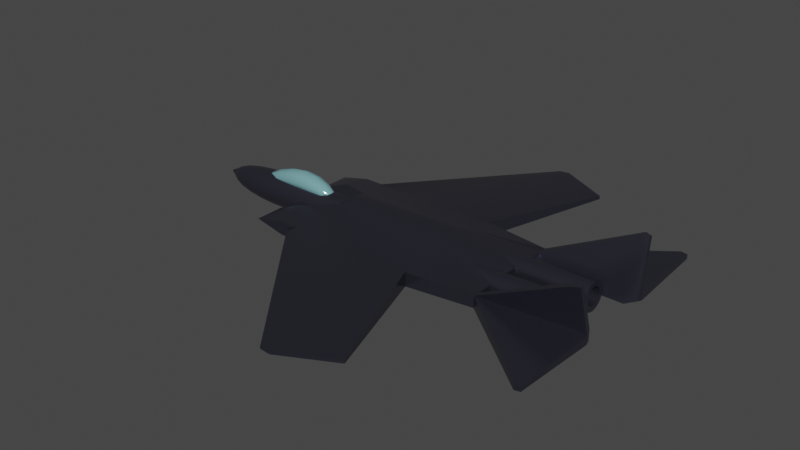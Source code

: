 # Source: jet.blend  (saved by Blender 3.6.13; exported with 4.5.12 LTS)
import bpy
from mathutils import Matrix  # noqa: F401  (used for matrix-valued properties, if any)

bpy.ops.wm.read_factory_settings(use_empty=True)
scene = bpy.context.scene
scene.name = 'Scene'

# ---- collections
col_collection = bpy.data.collections.new('Collection'); scene.collection.children.link(col_collection)

# ---- materials (node trees are filled in below, after node groups)
mat_cockpit = bpy.data.materials.new('cockpit')
mat_cockpit.alpha_threshold = 0.0
mat_cockpit.use_transparent_shadow = False
mat_cockpit.roughness = 0.5
mat_cockpit.line_color = (0.0, 0.0, 0.0, 1.0)
mat_body = bpy.data.materials.new('body')
mat_body.use_transparent_shadow = False

# ---- node groups
ng_auto_smooth = bpy.data.node_groups.new('Auto Smooth', 'GeometryNodeTree')
_s = ng_auto_smooth.interface.new_socket(name='Geometry', in_out='OUTPUT', socket_type='NodeSocketGeometry')
_s = ng_auto_smooth.interface.new_socket(name='Geometry', in_out='INPUT', socket_type='NodeSocketGeometry')
_s = ng_auto_smooth.interface.new_socket(name='Angle', in_out='INPUT', socket_type='NodeSocketFloat')
_s.subtype = 'ANGLE'
_s.min_value = 0.0
_s.max_value = 3.142
ng_auto_smooth.is_modifier = True
_N = ng_auto_smooth.nodes; _L = ng_auto_smooth.links
n0 = _N.new('NodeGroupOutput'); n0.name = 'Group Output'; n0.location = (480, -100)
n1 = _N.new('NodeGroupInput'); n1.name = 'Group Input'; n1.location = (-420, -300)
n2 = _N.new('NodeGroupInput'); n2.name = 'Group Input.001'; n2.location = (-60, -100)
n3 = _N.new('GeometryNodeSetShadeSmooth'); n3.name = 'Set Shade Smooth'; n3.location = (120, -100)
n3.domain = 'EDGE'
n4 = _N.new('GeometryNodeSetShadeSmooth'); n4.name = 'Set Shade Smooth.001'; n4.location = (300, -100)
n5 = _N.new('GeometryNodeInputMeshEdgeAngle'); n5.name = 'Edge Angle'; n5.location = (-420, -220)
n6 = _N.new('GeometryNodeInputEdgeSmooth'); n6.name = 'Is Edge Smooth'; n6.location = (-60, -160)
n7 = _N.new('GeometryNodeInputShadeSmooth'); n7.name = 'Is Face Smooth'; n7.location = (-240, -340)
n8 = _N.new('FunctionNodeBooleanMath'); n8.name = 'Boolean Math'; n8.location = (-60, -220)
n9 = _N.new('FunctionNodeCompare'); n9.name = 'Compare'; n9.location = (-240, -180)
n9.operation = 'LESS_EQUAL'
_L.new(n5.outputs[0], n9.inputs[0])
_L.new(n4.outputs[0], n0.inputs[0])
_L.new(n1.outputs[1], n9.inputs[1])
_L.new(n9.outputs[0], n8.inputs[0])
_L.new(n7.outputs[0], n8.inputs[1])
_L.new(n2.outputs[0], n3.inputs[0])
_L.new(n6.outputs[0], n3.inputs[1])
_L.new(n3.outputs[0], n4.inputs[0])
_L.new(n8.outputs[0], n3.inputs[2])
n0.is_active_output = True

# ---- material node trees
mat_cockpit.use_nodes = True; mat_cockpit.node_tree.nodes.clear()
_N = mat_cockpit.node_tree.nodes; _L = mat_cockpit.node_tree.links
n0 = _N.new('ShaderNodeOutputMaterial'); n0.name = 'Material Output'; n0.location = (300, 300)
n1 = _N.new('ShaderNodeBsdfPrincipled'); n1.name = 'Principled BSDF'; n1.location = (10, 300)
n1.distribution = 'GGX'
n1.subsurface_method = 'RANDOM_WALK_SKIN'
n1.inputs[0].default_value = (0.3485, 0.7453, 0.8, 1.0)
n1.inputs[1].default_value = 0.5274
n1.inputs[2].default_value = 0.1027
n1.inputs[3].default_value = 1.45
n1.inputs[27].default_value = (0.0, 0.0, 0.0, 1.0)
n1.inputs[28].default_value = 1.0
_L.new(n1.outputs[0], n0.inputs[0])
n0.is_active_output = True
mat_body.use_nodes = True; mat_body.node_tree.nodes.clear()
_N = mat_body.node_tree.nodes; _L = mat_body.node_tree.links
n0 = _N.new('ShaderNodeBsdfPrincipled'); n0.name = 'Principled BSDF'; n0.location = (10, 300)
n0.distribution = 'GGX'
n0.subsurface_method = 'RANDOM_WALK_SKIN'
n0.inputs[0].default_value = (0.09651, 0.09497, 0.1335, 1.0)
n0.inputs[1].default_value = 0.8596
n0.inputs[2].default_value = 0.2671
n0.inputs[3].default_value = 1.45
n0.inputs[27].default_value = (0.0, 0.0, 0.0, 1.0)
n0.inputs[28].default_value = 1.0
n1 = _N.new('ShaderNodeOutputMaterial'); n1.name = 'Material Output'; n1.location = (300, 300)
_L.new(n0.outputs[0], n1.inputs[0])
n1.is_active_output = True

# ---- world
world_world = bpy.data.worlds.new('World'); scene.world = world_world
world_world.use_nodes = True; world_world.node_tree.nodes.clear()
_N = world_world.node_tree.nodes; _L = world_world.node_tree.links
n0 = _N.new('ShaderNodeOutputWorld'); n0.name = 'World Output'; n0.location = (300, 300)
n1 = _N.new('ShaderNodeBackground'); n1.name = 'Background'; n1.location = (10, 300)
n1.inputs[0].default_value = (0.05088, 0.05088, 0.05088, 1.0)
_L.new(n1.outputs[0], n0.inputs[0])
n0.is_active_output = True
world_world.color = (0.05088, 0.05088, 0.05088)
world_world.use_sun_shadow = False
world_world.sun_shadow_jitter_overblur = 0.0

# ---- meshes
me_cube = bpy.data.meshes.new('Cube')
me_cube.from_pydata([(0.9083, 0.4791, 0.9895), (0.9083, 0.4791, -0.4468), (0.9083, -0.4791, 0.9895), (0.9083, -0.4791, -0.4468), (-0.6975, 0.4844, 0.9948), (-0.6975, 0.4844, -0.4521), (-0.6975, -0.4844, 0.9948), (-0.6975, -0.4844, -0.4521), (-1.745, 0.2816, -0.6132), (-1.745, -0.2816, -0.6132), (-1.745, -0.2816, 0.09339), (-1.745, 0.2816, 0.09339), (2.357, 0.2656, 0.07743), (2.357, 0.2656, -0.5972), (2.357, -0.2656, 0.07743), (2.357, -0.2656, -0.5972), (-0.6975, -1.863e-09, -0.7234), (0.06245, 0.511, -0.4007), (0.9083, 0.6588, 0.2713), (-0.6975, -0.6661, 0.2713), (0.9083, -0.6588, 0.2713), (-0.6975, 0.6661, 0.2713), (0.06245, -0.511, 1.171), (0.9083, 1.863e-09, 1.259), (0.06245, -0.511, -0.4007), (-0.6975, 2.328e-09, 1.266), (0.06245, 0.511, 1.171), (0.9083, -6.985e-09, -0.7161), (-1.819, 1.397e-09, -0.7146), (-1.819, -0.3321, -0.3098), (-1.819, 0.3321, -0.3098), (-1.819, 2.328e-09, 0.09501), (-1.361, -0.4015, -0.5707), (-1.361, 0.4015, -0.5707), (-1.361, 0.4015, 0.526), (-1.361, -0.4015, 0.526), (2.468, 0.311, -0.3098), (2.468, -0.311, -0.3098), (2.468, 0.0, 0.07392), (2.468, -9.313e-10, -0.6935), (1.793, -0.3873, -0.5565), (1.793, -0.3873, 0.5118), (1.793, 0.3873, 0.5118), (1.793, 0.3873, -0.5565), (0.06245, -9.313e-10, 1.466), (0.06245, -0.7026, 0.3852), (-1.368, 1.863e-09, -0.7762), (0.06245, 0.0, -0.6954), (1.804, -0.5301, -0.02731), (0.06245, 0.7026, 0.3852), (-1.974, -8.382e-09, -0.4145), (-1.368, -1.863e-09, 0.7216), (-1.368, 0.55, -0.02731), (-1.368, -0.55, -0.02731), (2.702, 9.313e-10, -0.4145), (1.804, 0.5301, -0.02731), (1.804, 9.313e-10, -0.7563), (1.804, 9.313e-10, 0.7017)], [], [(0, 26, 44, 23), (26, 4, 25, 44), (44, 25, 6, 22), (23, 44, 22, 2), (3, 20, 45, 24), (20, 2, 22, 45), (45, 22, 6, 19), (24, 45, 19, 7), (5, 16, 46, 33), (16, 7, 32, 46), (46, 32, 9, 28), (33, 46, 28, 8), (5, 17, 47, 16), (17, 1, 27, 47), (47, 27, 3, 24), (16, 47, 24, 7), (2, 20, 48, 41), (20, 3, 40, 48), (48, 40, 15, 37), (41, 48, 37, 14), (5, 21, 49, 17), (21, 4, 26, 49), (49, 26, 0, 18), (17, 49, 18, 1), (9, 29, 50, 28), (29, 10, 31, 50), (50, 31, 11, 30), (28, 50, 30, 8), (6, 25, 51, 35), (25, 4, 34, 51), (51, 34, 11, 31), (35, 51, 31, 10), (4, 21, 52, 34), (21, 5, 33, 52), (52, 33, 8, 30), (34, 52, 30, 11), (7, 19, 53, 32), (19, 6, 35, 53), (53, 35, 10, 29), (32, 53, 29, 9), (13, 36, 54, 39), (36, 12, 38, 54), (54, 38, 14, 37), (39, 54, 37, 15), (1, 18, 55, 43), (18, 0, 42, 55), (55, 42, 12, 36), (43, 55, 36, 13), (3, 27, 56, 40), (27, 1, 43, 56), (56, 43, 13, 39), (40, 56, 39, 15), (0, 23, 57, 42), (23, 2, 41, 57), (57, 41, 14, 38), (42, 57, 38, 12)])
me_cube.polygons.foreach_set('use_smooth', [True] * 56)
_uv = me_cube.uv_layers.new(name='UVMap')
_uv.uv.foreach_set('vector', [0.625, 0.5, 0.75, 0.5, 0.75, 0.625, 0.658, 0.625, 0.75, 0.5, 0.875, 0.5, 0.8403, 0.625, 0.75, 0.625, 0.75, 0.625, 0.8403, 0.625, 0.875, 0.75, 0.75, 0.75, 0.658, 0.625, 0.75, 0.625, 0.75, 0.75, 0.625, 0.75, 0.375, 0.75, 0.5, 0.783, 0.5, 0.875, 0.375, 0.875, 0.5, 0.783, 0.625, 0.75, 0.625, 0.875, 0.5, 0.875, 0.5, 0.875, 0.625, 0.875, 0.625, 1.0, 0.5, 0.9653, 0.375, 0.875, 0.5, 0.875, 0.5, 0.9653, 0.375, 1.0, 0.125, 0.5, 0.1597, 0.625, 0.1285, 0.625, 0.125, 0.5, 0.1597, 0.625, 0.125, 0.75, 0.125, 0.75, 0.1285, 0.625, 0.1285, 0.625, 0.125, 0.75, 0.125, 0.75, 0.125, 0.625, 0.125, 0.5, 0.1285, 0.625, 0.125, 0.625, 0.125, 0.5, 0.125, 0.5, 0.25, 0.5, 0.25, 0.625, 0.1597, 0.625, 0.25, 0.5, 0.375, 0.5, 0.342, 0.625, 0.25, 0.625, 0.25, 0.625, 0.342, 0.625, 0.375, 0.75, 0.25, 0.75, 0.1597, 0.625, 0.25, 0.625, 0.25, 0.75, 0.125, 0.75, 0.625, 0.75, 0.5, 0.783, 0.5, 0.74, 0.5841, 0.7091, 0.5, 0.783, 0.375, 0.75, 0.4159, 0.7091, 0.5, 0.74, 0.5, 0.74, 0.4159, 0.7091, 0.4375, 0.6875, 0.5, 0.7012, 0.5841, 0.7091, 0.5, 0.74, 0.5, 0.7012, 0.5625, 0.6875, 0.375, 0.25, 0.5, 0.2847, 0.5, 0.375, 0.375, 0.375, 0.5, 0.2847, 0.625, 0.25, 0.625, 0.375, 0.5, 0.375, 0.5, 0.375, 0.625, 0.375, 0.625, 0.5, 0.5, 0.467, 0.375, 0.375, 0.5, 0.375, 0.5, 0.467, 0.375, 0.5, 0.375, 0.0, 0.5, 0.0, 0.5, 0.1215, 0.375, 0.125, 0.5, 0.0, 0.625, 0.0, 0.625, 0.125, 0.5, 0.1215, 0.5, 0.1215, 0.625, 0.125, 0.625, 0.25, 0.5, 0.2153, 0.375, 0.125, 0.5, 0.1215, 0.5, 0.2153, 0.375, 0.25, 0.875, 0.75, 0.8403, 0.625, 0.8715, 0.625, 0.875, 0.75, 0.8403, 0.625, 0.875, 0.5, 0.875, 0.5, 0.8715, 0.625, 0.8715, 0.625, 0.875, 0.5, 0.875, 0.5, 0.875, 0.625, 0.875, 0.75, 0.8715, 0.625, 0.875, 0.625, 0.875, 0.75, 0.625, 0.25, 0.5, 0.2847, 0.5, 0.25, 0.625, 0.25, 0.5, 0.2847, 0.375, 0.25, 0.375, 0.25, 0.5, 0.25, 0.5, 0.25, 0.375, 0.25, 0.375, 0.25, 0.5, 0.2153, 0.625, 0.25, 0.5, 0.25, 0.5, 0.2153, 0.625, 0.25, 0.375, 1.0, 0.5, 0.9653, 0.5, 0.9965, 0.375, 1.0, 0.5, 0.9653, 0.625, 1.0, 0.625, 1.0, 0.5, 0.9965, 0.5, 0.9965, 0.625, 1.0, 0.625, 1.0, 0.5, 1.0, 0.375, 1.0, 0.5, 0.9965, 0.5, 1.0, 0.375, 1.0, 0.4375, 0.5625, 0.5, 0.5488, 0.5, 0.625, 0.4238, 0.625, 0.5, 0.5488, 0.5625, 0.5625, 0.5762, 0.625, 0.5, 0.625, 0.5, 0.625, 0.5762, 0.625, 0.5625, 0.6875, 0.5, 0.7012, 0.4238, 0.625, 0.5, 0.625, 0.5, 0.7012, 0.4375, 0.6875, 0.375, 0.5, 0.5, 0.467, 0.5, 0.51, 0.4159, 0.5409, 0.5, 0.467, 0.625, 0.5, 0.5841, 0.5409, 0.5, 0.51, 0.5, 0.51, 0.5841, 0.5409, 0.5625, 0.5625, 0.5, 0.5488, 0.4159, 0.5409, 0.5, 0.51, 0.5, 0.5488, 0.4375, 0.5625, 0.375, 0.75, 0.342, 0.625, 0.385, 0.625, 0.4159, 0.7091, 0.342, 0.625, 0.375, 0.5, 0.4159, 0.5409, 0.385, 0.625, 0.385, 0.625, 0.4159, 0.5409, 0.4375, 0.5625, 0.4238, 0.625, 0.4159, 0.7091, 0.385, 0.625, 0.4238, 0.625, 0.4375, 0.6875, 0.625, 0.5, 0.658, 0.625, 0.615, 0.625, 0.5841, 0.5409, 0.658, 0.625, 0.625, 0.75, 0.5841, 0.7091, 0.615, 0.625, 0.615, 0.625, 0.5841, 0.7091, 0.5625, 0.6875, 0.5762, 0.625, 0.5841, 0.5409, 0.615, 0.625, 0.5762, 0.625, 0.5625, 0.5625])
me_cube.materials.append(mat_cockpit)
me_cube.use_mirror_vertex_groups = False
me_cube.update()
me_cylinder = bpy.data.meshes.new('Cylinder')
me_cylinder.from_pydata([(4.06e-07, 0.8699, 2.179), (0.1697, 0.8532, 2.179), (0.3329, 0.8037, 2.179), (0.4833, 0.7233, 2.179), (0.6151, 0.6151, 2.179), (0.7233, 0.4833, 2.179), (0.8037, 0.3329, 2.179), (0.8532, 0.1697, 2.179), (0.8699, 1.939e-09, 2.179), (0.8532, -0.1697, 2.179), (0.8037, -0.3329, 2.179), (0.7233, -0.4833, 2.179), (0.6151, -0.6151, 2.179), (0.4833, -0.7233, 2.179), (0.3329, -0.8037, 2.179), (0.1697, -0.8532, 2.179), (4.06e-07, -0.8699, 2.179), (-0.1697, -0.8532, 2.179), (-0.3329, -0.8037, 2.179), (-0.4833, -0.7233, 2.179), (-0.6151, -0.6151, 2.179), (-0.7233, -0.4833, 2.179), (-0.8037, -0.3329, 2.179), (-0.8532, -0.1697, 2.179), (-0.8699, 1.939e-09, 2.179), (-0.8532, 0.1697, 2.179), (-0.8037, 0.3329, 2.179), (-0.7233, 0.4833, 2.179), (-0.6151, 0.6151, 2.179), (-0.4833, 0.7233, 2.179), (-0.3329, 0.8037, 2.179), (-0.1697, 0.8532, 2.179), (-1.332e-07, 1.49e-08, -1.394), (-6.625e-08, 0.5025, -1.196), (0.0, 1.0, -0.4676), (-4.098e-08, 0.6929, -1.08), (-1.956e-08, 0.8543, -0.9014), (-5.122e-09, 0.9621, -0.6862), (0.1951, 0.9808, -0.4676), (0.09804, 0.4929, -1.196), (0.1877, 0.9436, -0.6862), (0.1667, 0.8379, -0.9014), (0.1352, 0.6796, -1.08), (0.3827, 0.9239, -0.4676), (0.1923, 0.4643, -1.196), (0.3682, 0.8889, -0.6862), (0.3269, 0.7893, -0.9014), (0.2652, 0.6401, -1.08), (0.5556, 0.8315, -0.4676), (0.2792, 0.4178, -1.196), (0.5345, 0.8, -0.6862), (0.4746, 0.7103, -0.9014), (0.385, 0.5761, -1.08), (0.7071, 0.7071, -0.4676), (0.3553, 0.3553, -1.196), (0.6803, 0.6803, -0.6862), (0.6041, 0.6041, -0.9014), (0.4899, 0.4899, -1.08), (0.8315, 0.5556, -0.4676), (0.4178, 0.2792, -1.196), (0.8, 0.5345, -0.6862), (0.7103, 0.4746, -0.9014), (0.5761, 0.385, -1.08), (0.9239, 0.3827, -0.4676), (0.4643, 0.1923, -1.196), (0.8889, 0.3682, -0.6862), (0.7893, 0.3269, -0.9014), (0.6401, 0.2652, -1.08), (0.9808, 0.1951, -0.4676), (0.4929, 0.09804, -1.196), (0.9436, 0.1877, -0.6862), (0.8379, 0.1667, -0.9014), (0.6796, 0.1352, -1.08), (1.0, 0.0, -0.4676), (0.5025, 7.413e-09, -1.196), (0.9621, 4.657e-10, -0.6862), (0.8543, 1.863e-09, -0.9014), (0.6929, 4.657e-09, -1.08), (0.9808, -0.1951, -0.4676), (0.4929, -0.09804, -1.196), (0.9436, -0.1877, -0.6862), (0.8379, -0.1667, -0.9014), (0.6796, -0.1352, -1.08), (0.9239, -0.3827, -0.4676), (0.4643, -0.1923, -1.196), (0.8889, -0.3682, -0.6862), (0.7893, -0.3269, -0.9014), (0.6401, -0.2652, -1.08), (0.8315, -0.5556, -0.4676), (0.4178, -0.2792, -1.196), (0.8, -0.5345, -0.6862), (0.7103, -0.4746, -0.9014), (0.5761, -0.385, -1.08), (0.7071, -0.7071, -0.4676), (0.3553, -0.3553, -1.196), (0.6803, -0.6803, -0.6862), (0.6041, -0.6041, -0.9014), (0.4899, -0.4899, -1.08), (0.5556, -0.8315, -0.4676), (0.2792, -0.4178, -1.196), (0.5345, -0.8, -0.6862), (0.4746, -0.7103, -0.9014), (0.385, -0.5761, -1.08), (0.3827, -0.9239, -0.4676), (0.1923, -0.4643, -1.196), (0.3682, -0.8889, -0.6862), (0.3269, -0.7893, -0.9014), (0.2652, -0.6401, -1.08), (0.1951, -0.9808, -0.4676), (0.09804, -0.4929, -1.196), (0.1877, -0.9436, -0.6862), (0.1667, -0.8379, -0.9014), (0.1352, -0.6796, -1.08), (0.0, -1.0, -0.4676), (-6.625e-08, -0.5025, -1.196), (-5.122e-09, -0.9621, -0.6862), (-1.956e-08, -0.8543, -0.9014), (-4.098e-08, -0.6929, -1.08), (-0.1951, -0.9808, -0.4676), (-0.09804, -0.4929, -1.196), (-0.1877, -0.9436, -0.6862), (-0.1667, -0.8379, -0.9014), (-0.1352, -0.6796, -1.08), (-0.3827, -0.9239, -0.4676), (-0.1923, -0.4643, -1.196), (-0.3682, -0.8889, -0.6862), (-0.3269, -0.7893, -0.9014), (-0.2652, -0.6401, -1.08), (-0.5556, -0.8315, -0.4676), (-0.2792, -0.4178, -1.196), (-0.5345, -0.8, -0.6862), (-0.4746, -0.7103, -0.9014), (-0.385, -0.5761, -1.08), (-0.7071, -0.7071, -0.4676), (-0.3553, -0.3553, -1.196), (-0.6803, -0.6803, -0.6862), (-0.6041, -0.6041, -0.9014), (-0.4899, -0.4899, -1.08), (-0.8315, -0.5556, -0.4676), (-0.4178, -0.2792, -1.196), (-0.8, -0.5345, -0.6862), (-0.7103, -0.4746, -0.9014), (-0.5761, -0.385, -1.08), (-0.9239, -0.3827, -0.4676), (-0.4643, -0.1923, -1.196), (-0.8889, -0.3682, -0.6862), (-0.7893, -0.3269, -0.9014), (-0.6401, -0.2652, -1.08), (-0.9808, -0.1951, -0.4676), (-0.4929, -0.09804, -1.196), (-0.9436, -0.1877, -0.6862), (-0.8379, -0.1667, -0.9014), (-0.6796, -0.1352, -1.08), (-1.0, 0.0, -0.4676), (-0.5025, 7.413e-09, -1.196), (-0.9621, 4.657e-10, -0.6862), (-0.8543, 1.863e-09, -0.9014), (-0.6929, 4.657e-09, -1.08), (-0.9808, 0.1951, -0.4676), (-0.4929, 0.09804, -1.196), (-0.9436, 0.1877, -0.6862), (-0.8379, 0.1667, -0.9014), (-0.6796, 0.1352, -1.08), (-0.9239, 0.3827, -0.4676), (-0.4643, 0.1923, -1.196), (-0.8889, 0.3682, -0.6862), (-0.7893, 0.3269, -0.9014), (-0.6401, 0.2652, -1.08), (-0.8315, 0.5556, -0.4676), (-0.4178, 0.2792, -1.196), (-0.8, 0.5345, -0.6862), (-0.7103, 0.4746, -0.9014), (-0.5761, 0.385, -1.08), (-0.7071, 0.7071, -0.4676), (-0.3553, 0.3553, -1.196), (-0.6803, 0.6803, -0.6862), (-0.6041, 0.6041, -0.9014), (-0.4899, 0.4899, -1.08), (-0.5556, 0.8315, -0.4676), (-0.2792, 0.4178, -1.196), (-0.5345, 0.8, -0.6862), (-0.4746, 0.7103, -0.9014), (-0.385, 0.5761, -1.08), (-0.3827, 0.9239, -0.4676), (-0.1923, 0.4643, -1.196), (-0.3682, 0.8889, -0.6862), (-0.3269, 0.7893, -0.9014), (-0.2652, 0.6401, -1.08), (-0.1951, 0.9808, -0.4676), (-0.09804, 0.4929, -1.196), (-0.1877, 0.9436, -0.6862), (-0.1667, 0.8379, -0.9014), (-0.1352, 0.6796, -1.08)], [], [(188, 31, 0, 34), (39, 44, 32), (44, 49, 32), (49, 54, 32), (54, 59, 32), (59, 64, 32), (64, 69, 32), (69, 74, 32), (74, 79, 32), (79, 84, 32), (84, 89, 32), (89, 94, 32), (94, 99, 32), (99, 104, 32), (104, 109, 32), (109, 114, 32), (114, 119, 32), (119, 124, 32), (124, 129, 32), (129, 134, 32), (134, 139, 32), (139, 144, 32), (144, 149, 32), (149, 154, 32), (154, 159, 32), (159, 164, 32), (164, 169, 32), (169, 174, 32), (174, 179, 32), (179, 184, 32), (1, 0, 31, 30, 29, 28, 27, 26, 25, 24, 23, 22, 21, 20, 19, 18, 17, 16, 15, 14, 13, 12, 11, 10, 9, 8, 7, 6, 5, 4, 3, 2), (184, 189, 32), (189, 33, 32), (168, 27, 28, 173), (58, 5, 6, 63), (103, 14, 15, 108), (148, 23, 24, 153), (34, 0, 1, 38), (38, 1, 2, 43), (83, 10, 11, 88), (128, 19, 20, 133), (173, 28, 29, 178), (63, 6, 7, 68), (108, 15, 16, 113), (153, 24, 25, 158), (43, 2, 3, 48), (88, 11, 12, 93), (133, 20, 21, 138), (178, 29, 30, 183), (68, 7, 8, 73), (113, 16, 17, 118), (158, 25, 26, 163), (48, 3, 4, 53), (93, 12, 13, 98), (138, 21, 22, 143), (183, 30, 31, 188), (73, 8, 9, 78), (118, 17, 18, 123), (163, 26, 27, 168), (53, 4, 5, 58), (98, 13, 14, 103), (143, 22, 23, 148), (78, 9, 10, 83), (123, 18, 19, 128), (34, 38, 40, 37), (37, 40, 41, 36), (36, 41, 42, 35), (35, 42, 39, 33), (38, 43, 45, 40), (40, 45, 46, 41), (41, 46, 47, 42), (42, 47, 44, 39), (43, 48, 50, 45), (45, 50, 51, 46), (46, 51, 52, 47), (47, 52, 49, 44), (48, 53, 55, 50), (50, 55, 56, 51), (51, 56, 57, 52), (52, 57, 54, 49), (53, 58, 60, 55), (55, 60, 61, 56), (56, 61, 62, 57), (57, 62, 59, 54), (58, 63, 65, 60), (60, 65, 66, 61), (61, 66, 67, 62), (62, 67, 64, 59), (63, 68, 70, 65), (65, 70, 71, 66), (66, 71, 72, 67), (67, 72, 69, 64), (68, 73, 75, 70), (70, 75, 76, 71), (71, 76, 77, 72), (72, 77, 74, 69), (73, 78, 80, 75), (75, 80, 81, 76), (76, 81, 82, 77), (77, 82, 79, 74), (78, 83, 85, 80), (80, 85, 86, 81), (81, 86, 87, 82), (82, 87, 84, 79), (83, 88, 90, 85), (85, 90, 91, 86), (86, 91, 92, 87), (87, 92, 89, 84), (88, 93, 95, 90), (90, 95, 96, 91), (91, 96, 97, 92), (92, 97, 94, 89), (93, 98, 100, 95), (95, 100, 101, 96), (96, 101, 102, 97), (97, 102, 99, 94), (98, 103, 105, 100), (100, 105, 106, 101), (101, 106, 107, 102), (102, 107, 104, 99), (103, 108, 110, 105), (105, 110, 111, 106), (106, 111, 112, 107), (107, 112, 109, 104), (108, 113, 115, 110), (110, 115, 116, 111), (111, 116, 117, 112), (112, 117, 114, 109), (113, 118, 120, 115), (115, 120, 121, 116), (116, 121, 122, 117), (117, 122, 119, 114), (118, 123, 125, 120), (120, 125, 126, 121), (121, 126, 127, 122), (122, 127, 124, 119), (123, 128, 130, 125), (125, 130, 131, 126), (126, 131, 132, 127), (127, 132, 129, 124), (128, 133, 135, 130), (130, 135, 136, 131), (131, 136, 137, 132), (132, 137, 134, 129), (133, 138, 140, 135), (135, 140, 141, 136), (136, 141, 142, 137), (137, 142, 139, 134), (138, 143, 145, 140), (140, 145, 146, 141), (141, 146, 147, 142), (142, 147, 144, 139), (143, 148, 150, 145), (145, 150, 151, 146), (146, 151, 152, 147), (147, 152, 149, 144), (148, 153, 155, 150), (150, 155, 156, 151), (151, 156, 157, 152), (152, 157, 154, 149), (153, 158, 160, 155), (155, 160, 161, 156), (156, 161, 162, 157), (157, 162, 159, 154), (158, 163, 165, 160), (160, 165, 166, 161), (161, 166, 167, 162), (162, 167, 164, 159), (163, 168, 170, 165), (165, 170, 171, 166), (166, 171, 172, 167), (167, 172, 169, 164), (168, 173, 175, 170), (170, 175, 176, 171), (171, 176, 177, 172), (172, 177, 174, 169), (173, 178, 180, 175), (175, 180, 181, 176), (176, 181, 182, 177), (177, 182, 179, 174), (178, 183, 185, 180), (180, 185, 186, 181), (181, 186, 187, 182), (182, 187, 184, 179), (183, 188, 190, 185), (185, 190, 191, 186), (186, 191, 192, 187), (187, 192, 189, 184), (188, 34, 37, 190), (190, 37, 36, 191), (191, 36, 35, 192), (192, 35, 33, 189), (33, 39, 32)])
me_cylinder.polygons.foreach_set('use_smooth', [True] * 193)
_uv = me_cylinder.uv_layers.new(name='UVMap')
_uv.uv.foreach_set('vector', [0.03125, 0.6331, 0.03125, 1.0, 0.0, 1.0, 0.0, 0.6331, 0.9688, 0.5, 0.953, 0.5, 0.9688, 0.5, 0.9375, 0.5, 0.9218, 0.5, 0.9375, 0.5, 0.9062, 0.5, 0.8905, 0.5, 0.9062, 0.5, 0.875, 0.5, 0.8593, 0.5, 0.875, 0.5, 0.8438, 0.5, 0.828, 0.5, 0.8438, 0.5, 0.8125, 0.5, 0.7968, 0.5, 0.8125, 0.5, 0.7812, 0.5, 0.7655, 0.5, 0.7812, 0.5, 0.75, 0.5, 0.7343, 0.5, 0.75, 0.5, 0.7188, 0.5, 0.703, 0.5, 0.7188, 0.5, 0.6875, 0.5, 0.6718, 0.5, 0.6875, 0.5, 0.6562, 0.5, 0.6405, 0.5, 0.6562, 0.5, 0.625, 0.5, 0.6093, 0.5, 0.625, 0.5, 0.5938, 0.5, 0.578, 0.5, 0.5938, 0.5, 0.5625, 0.5, 0.5468, 0.5, 0.5625, 0.5, 0.5312, 0.5, 0.5155, 0.5, 0.5312, 0.5, 0.5, 0.5, 0.4843, 0.5, 0.5, 0.5, 0.4688, 0.5, 0.453, 0.5, 0.4688, 0.5, 0.4375, 0.5, 0.4218, 0.5, 0.4375, 0.5, 0.4062, 0.5, 0.3905, 0.5, 0.4062, 0.5, 0.375, 0.5, 0.3593, 0.5, 0.375, 0.5, 0.3438, 0.5, 0.328, 0.5, 0.3438, 0.5, 0.3125, 0.5, 0.2968, 0.5, 0.3125, 0.5, 0.2812, 0.5, 0.2655, 0.5, 0.2812, 0.5, 0.25, 0.5, 0.2343, 0.5, 0.25, 0.5, 0.2188, 0.5, 0.203, 0.5, 0.2188, 0.5, 0.1875, 0.5, 0.1718, 0.5, 0.1875, 0.5, 0.1562, 0.5, 0.1405, 0.5, 0.1562, 0.5, 0.125, 0.5, 0.1093, 0.5, 0.125, 0.5, 0.09375, 0.5, 0.07805, 0.5, 0.09375, 0.5, 0.2968, 0.4854, 0.25, 0.49, 0.2032, 0.4854, 0.1582, 0.4717, 0.1167, 0.4496, 0.08029, 0.4197, 0.05045, 0.3833, 0.02827, 0.3418, 0.01461, 0.2968, 0.01, 0.25, 0.01461, 0.2032, 0.02827, 0.1582, 0.05045, 0.1167, 0.08029, 0.08029, 0.1167, 0.05045, 0.1582, 0.02827, 0.2032, 0.01461, 0.25, 0.01, 0.2968, 0.01461, 0.3418, 0.02827, 0.3833, 0.05045, 0.4197, 0.08029, 0.4496, 0.1167, 0.4717, 0.1582, 0.4854, 0.2032, 0.49, 0.25, 0.4854, 0.2968, 0.4717, 0.3418, 0.4496, 0.3833, 0.4197, 0.4197, 0.3833, 0.4496, 0.3418, 0.4717, 0.0625, 0.5, 0.0468, 0.5, 0.0625, 0.5, 0.03125, 0.5, 0.01555, 0.5, 0.03125, 0.5, 0.1562, 0.6331, 0.1562, 1.0, 0.125, 1.0, 0.125, 0.6331, 0.8438, 0.6331, 0.8438, 1.0, 0.8125, 1.0, 0.8125, 0.6331, 0.5625, 0.6331, 0.5625, 1.0, 0.5312, 1.0, 0.5312, 0.6331, 0.2812, 0.6331, 0.2812, 1.0, 0.25, 1.0, 0.25, 0.6331, 1.0, 0.6331, 1.0, 1.0, 0.9688, 1.0, 0.9688, 0.6331, 0.9688, 0.6331, 0.9688, 1.0, 0.9375, 1.0, 0.9375, 0.6331, 0.6875, 0.6331, 0.6875, 1.0, 0.6562, 1.0, 0.6562, 0.6331, 0.4062, 0.6331, 0.4062, 1.0, 0.375, 1.0, 0.375, 0.6331, 0.125, 0.6331, 0.125, 1.0, 0.09375, 1.0, 0.09375, 0.6331, 0.8125, 0.6331, 0.8125, 1.0, 0.7812, 1.0, 0.7812, 0.6331, 0.5312, 0.6331, 0.5312, 1.0, 0.5, 1.0, 0.5, 0.6331, 0.25, 0.6331, 0.25, 1.0, 0.2188, 1.0, 0.2188, 0.6331, 0.9375, 0.6331, 0.9375, 1.0, 0.9062, 1.0, 0.9062, 0.6331, 0.6562, 0.6331, 0.6562, 1.0, 0.625, 1.0, 0.625, 0.6331, 0.375, 0.6331, 0.375, 1.0, 0.3438, 1.0, 0.3438, 0.6331, 0.09375, 0.6331, 0.09375, 1.0, 0.0625, 1.0, 0.0625, 0.6331, 0.7812, 0.6331, 0.7812, 1.0, 0.75, 1.0, 0.75, 0.6331, 0.5, 0.6331, 0.5, 1.0, 0.4688, 1.0, 0.4688, 0.6331, 0.2188, 0.6331, 0.2188, 1.0, 0.1875, 1.0, 0.1875, 0.6331, 0.9062, 0.6331, 0.9062, 1.0, 0.875, 1.0, 0.875, 0.6331, 0.625, 0.6331, 0.625, 1.0, 0.5938, 1.0, 0.5938, 0.6331, 0.3438, 0.6331, 0.3438, 1.0, 0.3125, 1.0, 0.3125, 0.6331, 0.0625, 0.6331, 0.0625, 1.0, 0.03125, 1.0, 0.03125, 0.6331, 0.75, 0.6331, 0.75, 1.0, 0.7188, 1.0, 0.7188, 0.6331, 0.4688, 0.6331, 0.4688, 1.0, 0.4375, 1.0, 0.4375, 0.6331, 0.1875, 0.6331, 0.1875, 1.0, 0.1562, 1.0, 0.1562, 0.6331, 0.875, 0.6331, 0.875, 1.0, 0.8438, 1.0, 0.8438, 0.6331, 0.5938, 0.6331, 0.5938, 1.0, 0.5625, 1.0, 0.5625, 0.6331, 0.3125, 0.6331, 0.3125, 1.0, 0.2812, 1.0, 0.2812, 0.6331, 0.7188, 0.6331, 0.7188, 1.0, 0.6875, 1.0, 0.6875, 0.6331, 0.4375, 0.6331, 0.4375, 1.0, 0.4062, 1.0, 0.4062, 0.6331, 1.0, 0.6331, 0.9688, 0.6331, 0.9693, 0.5784, 0.9994, 0.5784, 0.9994, 0.5784, 0.9693, 0.5784, 0.971, 0.5, 0.9977, 0.5, 0.9977, 0.5, 0.971, 0.5, 0.9781, 0.5, 0.9998, 0.5, 0.9998, 0.5, 0.9781, 0.5, 0.9843, 0.5, 1.0, 0.5, 0.9688, 0.6331, 0.9375, 0.6331, 0.9381, 0.5784, 0.9682, 0.5784, 0.9682, 0.5784, 0.9381, 0.5784, 0.9398, 0.5, 0.9665, 0.5, 0.9665, 0.5, 0.9398, 0.5, 0.9469, 0.5, 0.9685, 0.5, 0.9685, 0.5, 0.9469, 0.5, 0.953, 0.5, 0.9688, 0.5, 0.9375, 0.6331, 0.9062, 0.6331, 0.9068, 0.5784, 0.9369, 0.5784, 0.9369, 0.5784, 0.9068, 0.5784, 0.9085, 0.5, 0.9352, 0.5, 0.9352, 0.5, 0.9085, 0.5, 0.9156, 0.5, 0.9373, 0.5, 0.9373, 0.5, 0.9156, 0.5, 0.9218, 0.5, 0.9375, 0.5, 0.9062, 0.6331, 0.875, 0.6331, 0.8756, 0.5784, 0.9057, 0.5784, 0.9057, 0.5784, 0.8756, 0.5784, 0.8773, 0.5, 0.904, 0.5, 0.904, 0.5, 0.8773, 0.5, 0.8844, 0.5, 0.906, 0.5, 0.906, 0.5, 0.8844, 0.5, 0.8905, 0.5, 0.9062, 0.5, 0.875, 0.6331, 0.8438, 0.6331, 0.8443, 0.5784, 0.8744, 0.5784, 0.8744, 0.5784, 0.8443, 0.5784, 0.846, 0.5, 0.8727, 0.5, 0.8727, 0.5, 0.846, 0.5, 0.8531, 0.5, 0.8748, 0.5, 0.8748, 0.5, 0.8531, 0.5, 0.8593, 0.5, 0.875, 0.5, 0.8438, 0.6331, 0.8125, 0.6331, 0.8131, 0.5784, 0.8432, 0.5784, 0.8432, 0.5784, 0.8131, 0.5784, 0.8148, 0.5, 0.8415, 0.5, 0.8415, 0.5, 0.8148, 0.5, 0.8219, 0.5, 0.8435, 0.5, 0.8435, 0.5, 0.8219, 0.5, 0.828, 0.5, 0.8438, 0.5, 0.8125, 0.6331, 0.7812, 0.6331, 0.7818, 0.5784, 0.8119, 0.5784, 0.8119, 0.5784, 0.7818, 0.5784, 0.7835, 0.5, 0.8102, 0.5, 0.8102, 0.5, 0.7835, 0.5, 0.7906, 0.5, 0.8123, 0.5, 0.8123, 0.5, 0.7906, 0.5, 0.7968, 0.5, 0.8125, 0.5, 0.7812, 0.6331, 0.75, 0.6331, 0.7506, 0.5784, 0.7807, 0.5784, 0.7807, 0.5784, 0.7506, 0.5784, 0.7523, 0.5, 0.779, 0.5, 0.779, 0.5, 0.7523, 0.5, 0.7594, 0.5, 0.781, 0.5, 0.781, 0.5, 0.7594, 0.5, 0.7655, 0.5, 0.7812, 0.5, 0.75, 0.6331, 0.7188, 0.6331, 0.7193, 0.5784, 0.7494, 0.5784, 0.7494, 0.5784, 0.7193, 0.5784, 0.721, 0.5, 0.7477, 0.5, 0.7477, 0.5, 0.721, 0.5, 0.7281, 0.5, 0.7498, 0.5, 0.7498, 0.5, 0.7281, 0.5, 0.7343, 0.5, 0.75, 0.5, 0.7188, 0.6331, 0.6875, 0.6331, 0.6881, 0.5784, 0.7182, 0.5784, 0.7182, 0.5784, 0.6881, 0.5784, 0.6898, 0.5, 0.7165, 0.5, 0.7165, 0.5, 0.6898, 0.5, 0.6969, 0.5, 0.7185, 0.5, 0.7185, 0.5, 0.6969, 0.5, 0.703, 0.5, 0.7188, 0.5, 0.6875, 0.6331, 0.6562, 0.6331, 0.6568, 0.5784, 0.6869, 0.5784, 0.6869, 0.5784, 0.6568, 0.5784, 0.6585, 0.5, 0.6852, 0.5, 0.6852, 0.5, 0.6585, 0.5, 0.6656, 0.5, 0.6873, 0.5, 0.6873, 0.5, 0.6656, 0.5, 0.6718, 0.5, 0.6875, 0.5, 0.6562, 0.6331, 0.625, 0.6331, 0.6256, 0.5784, 0.6557, 0.5784, 0.6557, 0.5784, 0.6256, 0.5784, 0.6273, 0.5, 0.654, 0.5, 0.654, 0.5, 0.6273, 0.5, 0.6344, 0.5, 0.656, 0.5, 0.656, 0.5, 0.6344, 0.5, 0.6405, 0.5, 0.6562, 0.5, 0.625, 0.6331, 0.5938, 0.6331, 0.5943, 0.5784, 0.6244, 0.5784, 0.6244, 0.5784, 0.5943, 0.5784, 0.596, 0.5, 0.6227, 0.5, 0.6227, 0.5, 0.596, 0.5, 0.6031, 0.5, 0.6248, 0.5, 0.6248, 0.5, 0.6031, 0.5, 0.6093, 0.5, 0.625, 0.5, 0.5938, 0.6331, 0.5625, 0.6331, 0.5631, 0.5784, 0.5932, 0.5784, 0.5932, 0.5784, 0.5631, 0.5784, 0.5648, 0.5, 0.5915, 0.5, 0.5915, 0.5, 0.5648, 0.5, 0.5719, 0.5, 0.5935, 0.5, 0.5935, 0.5, 0.5719, 0.5, 0.578, 0.5, 0.5938, 0.5, 0.5625, 0.6331, 0.5312, 0.6331, 0.5318, 0.5784, 0.5619, 0.5784, 0.5619, 0.5784, 0.5318, 0.5784, 0.5335, 0.5, 0.5602, 0.5, 0.5602, 0.5, 0.5335, 0.5, 0.5406, 0.5, 0.5623, 0.5, 0.5623, 0.5, 0.5406, 0.5, 0.5468, 0.5, 0.5625, 0.5, 0.5312, 0.6331, 0.5, 0.6331, 0.5006, 0.5784, 0.5307, 0.5784, 0.5307, 0.5784, 0.5006, 0.5784, 0.5023, 0.5, 0.529, 0.5, 0.529, 0.5, 0.5023, 0.5, 0.5094, 0.5, 0.531, 0.5, 0.531, 0.5, 0.5094, 0.5, 0.5155, 0.5, 0.5312, 0.5, 0.5, 0.6331, 0.4688, 0.6331, 0.4693, 0.5784, 0.4994, 0.5784, 0.4994, 0.5784, 0.4693, 0.5784, 0.471, 0.5, 0.4977, 0.5, 0.4977, 0.5, 0.471, 0.5, 0.4781, 0.5, 0.4998, 0.5, 0.4998, 0.5, 0.4781, 0.5, 0.4843, 0.5, 0.5, 0.5, 0.4688, 0.6331, 0.4375, 0.6331, 0.4381, 0.5784, 0.4682, 0.5784, 0.4682, 0.5784, 0.4381, 0.5784, 0.4398, 0.5, 0.4665, 0.5, 0.4665, 0.5, 0.4398, 0.5, 0.4469, 0.5, 0.4685, 0.5, 0.4685, 0.5, 0.4469, 0.5, 0.453, 0.5, 0.4688, 0.5, 0.4375, 0.6331, 0.4062, 0.6331, 0.4068, 0.5784, 0.4369, 0.5784, 0.4369, 0.5784, 0.4068, 0.5784, 0.4085, 0.5, 0.4352, 0.5, 0.4352, 0.5, 0.4085, 0.5, 0.4156, 0.5, 0.4373, 0.5, 0.4373, 0.5, 0.4156, 0.5, 0.4218, 0.5, 0.4375, 0.5, 0.4062, 0.6331, 0.375, 0.6331, 0.3756, 0.5784, 0.4057, 0.5784, 0.4057, 0.5784, 0.3756, 0.5784, 0.3773, 0.5, 0.404, 0.5, 0.404, 0.5, 0.3773, 0.5, 0.3844, 0.5, 0.406, 0.5, 0.406, 0.5, 0.3844, 0.5, 0.3905, 0.5, 0.4062, 0.5, 0.375, 0.6331, 0.3438, 0.6331, 0.3443, 0.5784, 0.3744, 0.5784, 0.3744, 0.5784, 0.3443, 0.5784, 0.346, 0.5, 0.3727, 0.5, 0.3727, 0.5, 0.346, 0.5, 0.3531, 0.5, 0.3748, 0.5, 0.3748, 0.5, 0.3531, 0.5, 0.3593, 0.5, 0.375, 0.5, 0.3438, 0.6331, 0.3125, 0.6331, 0.3131, 0.5784, 0.3432, 0.5784, 0.3432, 0.5784, 0.3131, 0.5784, 0.3148, 0.5, 0.3415, 0.5, 0.3415, 0.5, 0.3148, 0.5, 0.3219, 0.5, 0.3435, 0.5, 0.3435, 0.5, 0.3219, 0.5, 0.328, 0.5, 0.3438, 0.5, 0.3125, 0.6331, 0.2812, 0.6331, 0.2818, 0.5784, 0.3119, 0.5784, 0.3119, 0.5784, 0.2818, 0.5784, 0.2835, 0.5, 0.3102, 0.5, 0.3102, 0.5, 0.2835, 0.5, 0.2906, 0.5, 0.3123, 0.5, 0.3123, 0.5, 0.2906, 0.5, 0.2968, 0.5, 0.3125, 0.5, 0.2812, 0.6331, 0.25, 0.6331, 0.2506, 0.5784, 0.2807, 0.5784, 0.2807, 0.5784, 0.2506, 0.5784, 0.2523, 0.5, 0.279, 0.5, 0.279, 0.5, 0.2523, 0.5, 0.2594, 0.5, 0.281, 0.5, 0.281, 0.5, 0.2594, 0.5, 0.2655, 0.5, 0.2812, 0.5, 0.25, 0.6331, 0.2188, 0.6331, 0.2193, 0.5784, 0.2494, 0.5784, 0.2494, 0.5784, 0.2193, 0.5784, 0.221, 0.5, 0.2477, 0.5, 0.2477, 0.5, 0.221, 0.5, 0.2281, 0.5, 0.2498, 0.5, 0.2498, 0.5, 0.2281, 0.5, 0.2343, 0.5, 0.25, 0.5, 0.2188, 0.6331, 0.1875, 0.6331, 0.1881, 0.5784, 0.2182, 0.5784, 0.2182, 0.5784, 0.1881, 0.5784, 0.1898, 0.5, 0.2165, 0.5, 0.2165, 0.5, 0.1898, 0.5, 0.1969, 0.5, 0.2185, 0.5, 0.2185, 0.5, 0.1969, 0.5, 0.203, 0.5, 0.2188, 0.5, 0.1875, 0.6331, 0.1562, 0.6331, 0.1568, 0.5784, 0.1869, 0.5784, 0.1869, 0.5784, 0.1568, 0.5784, 0.1585, 0.5, 0.1852, 0.5, 0.1852, 0.5, 0.1585, 0.5, 0.1656, 0.5, 0.1873, 0.5, 0.1873, 0.5, 0.1656, 0.5, 0.1718, 0.5, 0.1875, 0.5, 0.1562, 0.6331, 0.125, 0.6331, 0.1256, 0.5784, 0.1557, 0.5784, 0.1557, 0.5784, 0.1256, 0.5784, 0.1273, 0.5, 0.154, 0.5, 0.154, 0.5, 0.1273, 0.5, 0.1344, 0.5, 0.156, 0.5, 0.156, 0.5, 0.1344, 0.5, 0.1405, 0.5, 0.1562, 0.5, 0.125, 0.6331, 0.09375, 0.6331, 0.09434, 0.5784, 0.1244, 0.5784, 0.1244, 0.5784, 0.09434, 0.5784, 0.09603, 0.5, 0.1227, 0.5, 0.1227, 0.5, 0.09603, 0.5, 0.1031, 0.5, 0.1248, 0.5, 0.1248, 0.5, 0.1031, 0.5, 0.1093, 0.5, 0.125, 0.5, 0.09375, 0.6331, 0.0625, 0.6331, 0.06309, 0.5784, 0.09316, 0.5784, 0.09316, 0.5784, 0.06309, 0.5784, 0.06478, 0.5, 0.09147, 0.5, 0.09147, 0.5, 0.06478, 0.5, 0.07188, 0.5, 0.09353, 0.5, 0.09353, 0.5, 0.07188, 0.5, 0.07805, 0.5, 0.09375, 0.5, 0.0625, 0.6331, 0.03125, 0.6331, 0.03184, 0.5784, 0.06191, 0.5784, 0.06191, 0.5784, 0.03184, 0.5784, 0.03353, 0.5, 0.06022, 0.5, 0.06022, 0.5, 0.03353, 0.5, 0.04063, 0.5, 0.06228, 0.5, 0.06228, 0.5, 0.04063, 0.5, 0.0468, 0.5, 0.0625, 0.5, 0.03125, 0.6331, 0.0, 0.6331, 0.0005917, 0.5784, 0.03066, 0.5784, 0.03066, 0.5784, 0.0005917, 0.5784, 0.002277, 0.5, 0.02897, 0.5, 0.02897, 0.5, 0.002277, 0.5, 0.009379, 0.5, 0.03103, 0.5, 0.03103, 0.5, 0.009379, 0.5, 0.01555, 0.5, 0.03125, 0.5, 1.0, 0.5, 0.9843, 0.5, 1.0, 0.5])
me_cylinder.materials.append(mat_body)
me_cylinder.update()
me_cube_001 = bpy.data.meshes.new('Cube.001')
me_cube_001.from_pydata([(-1.028, -4.119, 0.0), (1.028, -4.119, -0.4651), (1.028, -4.119, 0.4827), (11.33, -4.119, -0.4651), (11.33, -4.119, 0.4827), (1.452, 0.0, 0.0), (3.508, 0.0, -2.23), (3.508, 0.0, 1.451), (11.33, 0.0, -2.23), (11.33, 0.0, 1.451), (15.77, 0.0, -0.469), (15.77, 0.0, 0.469), (15.77, -3.611, 0.4026), (15.77, -3.611, -0.4026), (-1.028, -2.06, 0.0), (1.028, -2.06, 0.8329), (11.33, -2.06, 0.8329), (1.028, -2.06, -1.611), (11.33, -2.06, -1.611), (15.77, -3.112, 0.38), (15.77, -2.229, -0.38), (21.91, -2.367, 0.5256), (21.91, -2.983, 0.4026), (21.91, -2.983, -0.4026), (21.91, -2.367, -0.5256), (22.04, -3.536, 3.569), (22.04, -3.941, 3.488), (22.09, -8.853, 0.2171), (22.09, -8.853, -0.2171), (22.71, -2.983, 0.2817), (22.71, -2.983, -0.2817), (22.52, -8.853, 0.1519), (22.52, -8.853, -0.1519), (22.66, -2.682, 0.5256), (22.66, -2.688, -0.2157), (22.53, -3.477, 3.569), (22.53, -3.733, 3.488), (3.508, -1.03, -2.092), (11.33, -1.03, -2.092), (15.77, -1.183, -0.4245), (1.452, -1.03, 0.0), (3.508, -1.03, 1.314), (11.33, -1.03, 1.314), (15.77, -1.183, 0.4245)], [], [(2, 1, 3, 4), (1, 2, 0), (14, 17, 1, 0), (15, 14, 0, 2), (16, 4, 12, 19), (15, 2, 4, 16), (37, 6, 8, 38), (20, 19, 21, 24), (4, 3, 13, 12), (38, 8, 10, 39), (3, 18, 20, 13), (39, 43, 19, 20), (1, 17, 18, 3), (41, 15, 16, 42), (42, 16, 19, 43), (41, 40, 14, 15), (40, 37, 17, 14), (13, 20, 24, 23), (12, 13, 28, 27), (24, 21, 33, 34), (12, 22, 26), (19, 12, 26, 25), (21, 19, 25), (22, 12, 27), (27, 28, 32, 31), (13, 23, 28), (30, 29, 31, 32), (28, 23, 30, 32), (33, 29, 30, 34), (22, 27, 31, 29), (29, 33, 35, 36), (21, 25, 35, 33), (26, 22, 29, 36), (25, 26, 36, 35), (5, 6, 37, 40), (7, 5, 40, 41), (9, 42, 43, 11), (7, 41, 42, 9), (10, 11, 43, 39), (18, 38, 39, 20), (17, 37, 38, 18), (24, 34, 30, 23)])
me_cube_001.polygons.foreach_set('use_smooth', [True] * 42)
_k = set([(0, 1), (0, 2), (0, 14), (1, 3), (1, 17), (2, 4), (3, 4), (3, 13), (3, 18), (4, 12), (5, 40), (6, 37), (7, 41), (8, 38), (10, 39), (11, 43), (12, 13), (12, 22), (12, 26), (12, 27), (13, 20), (13, 28), (14, 15), (14, 17), (14, 40), (15, 41), (17, 37), (18, 38), (19, 20), (19, 25), (19, 43), (20, 24), (20, 39), (22, 29), (24, 34), (25, 26), (25, 35), (26, 36), (27, 28), (27, 31), (28, 32), (29, 30), (29, 31), (29, 36), (30, 32), (30, 34), (31, 32), (33, 34), (33, 35), (35, 36), (37, 40), (40, 41)])
me_cube_001.attributes.new('sharp_edge', 'BOOLEAN', 'EDGE').data.foreach_set('value', [ (min(e.vertices), max(e.vertices)) in _k for e in me_cube_001.edges])
_k = {(0, 14): 1.0, (0, 1): 1.0, (4, 16): 1.0, (3, 4): 1.0, (1, 3): 1.0, (2, 4): 1.0, (0, 2): 1.0, (6, 37): 1.0, (8, 38): 1.0, (12, 19): 1.0, (12, 13): 1.0, (10, 39): 1.0, (4, 12): 1.0, (3, 13): 1.0, (14, 40): 1.0, (15, 41): 1.0, (16, 42): 1.0, (1, 17): 1.0, (3, 18): 1.0, (19, 43): 1.0, (13, 20): 1.0, (19, 20): 1.0, (14, 15): 1.0, (14, 17): 1.0, (29, 36): 1.0, (29, 33): 1.0, (23, 24): 1.0, (21, 24): 1.0, (20, 24): 1.0, (12, 22): 1.0, (25, 26): 1.0, (12, 26): 1.0, (19, 25): 1.0, (27, 28): 1.0, (13, 28): 1.0, (12, 27): 1.0, (29, 30): 1.0, (31, 32): 1.0, (30, 32): 1.0, (29, 31): 1.0, (28, 32): 1.0, (27, 31): 1.0, (23, 30): 1.0, (22, 29): 1.0, (35, 36): 1.0, (33, 35): 1.0, (33, 34): 1.0, (21, 33): 1.0, (30, 34): 1.0, (25, 35): 1.0, (26, 36): 1.0, (17, 37): 1.0, (18, 38): 1.0, (20, 39): 1.0, (5, 40): 1.0, (7, 41): 1.0, (9, 42): 1.0, (11, 43): 1.0, (37, 40): 1.0, (40, 41): 1.0, (24, 34): 1.0}
me_cube_001.attributes.new('crease_edge', 'FLOAT', 'EDGE').data.foreach_set('value', [_k.get((min(e.vertices), max(e.vertices)), 0.0) for e in me_cube_001.edges])
_uv = me_cube_001.uv_layers.new(name='UVMap')
_uv.uv.foreach_set('vector', [0.625, 0.75, 0.375, 0.75, 0.375, 0.75, 0.625, 0.75, 0.375, 0.75, 0.625, 0.75, 0.375, 1.0, 0.125, 0.6875, 0.375, 0.6875, 0.375, 0.75, 0.125, 0.75, 0.625, 0.6875, 0.875, 0.6875, 0.875, 0.75, 0.625, 0.75, 0.625, 0.6875, 0.625, 0.75, 0.625, 0.75, 0.625, 0.6875, 0.625, 0.6875, 0.625, 0.75, 0.625, 0.75, 0.625, 0.6875, 0.375, 0.6563, 0.375, 0.625, 0.375, 0.625, 0.375, 0.6562, 0.375, 0.6875, 0.625, 0.6875, 0.625, 0.6875, 0.375, 0.6875, 0.625, 0.75, 0.375, 0.75, 0.375, 0.75, 0.625, 0.75, 0.375, 0.6562, 0.375, 0.625, 0.375, 0.625, 0.375, 0.6562, 0.375, 0.75, 0.375, 0.6875, 0.375, 0.6875, 0.375, 0.75, 0.375, 0.6562, 0.625, 0.6562, 0.625, 0.6875, 0.375, 0.6875, 0.375, 0.75, 0.375, 0.6875, 0.375, 0.6875, 0.375, 0.75, 0.625, 0.6562, 0.625, 0.6875, 0.625, 0.6875, 0.625, 0.6562, 0.625, 0.6562, 0.625, 0.6875, 0.625, 0.6875, 0.625, 0.6562, 0.625, 0.6562, 0.875, 0.6562, 0.875, 0.6875, 0.625, 0.6875, 0.125, 0.6562, 0.375, 0.6563, 0.375, 0.6875, 0.125, 0.6875, 0.375, 0.75, 0.375, 0.6875, 0.375, 0.6875, 0.375, 0.75, 0.625, 0.75, 0.375, 0.75, 0.375, 0.75, 0.625, 0.75, 0.375, 0.6875, 0.625, 0.6875, 0.625, 0.6875, 0.0, 0.0, 0.625, 0.75, 0.625, 0.75, 0.625, 0.75, 0.625, 0.6875, 0.625, 0.75, 0.625, 0.75, 0.625, 0.6875, 0.625, 0.6875, 0.625, 0.6875, 0.625, 0.6875, 0.625, 0.75, 0.625, 0.75, 0.625, 0.75, 0.625, 0.75, 0.375, 0.75, 0.375, 0.75, 0.625, 0.75, 0.375, 0.75, 0.375, 0.75, 0.375, 0.75, 0.375, 0.75, 0.625, 0.75, 0.625, 0.75, 0.375, 0.75, 0.375, 0.75, 0.375, 0.75, 0.375, 0.75, 0.375, 0.75, 0.625, 0.6875, 0.625, 0.75, 0.375, 0.75, 0.0, 0.0, 0.625, 0.75, 0.625, 0.75, 0.625, 0.75, 0.625, 0.75, 0.625, 0.75, 0.625, 0.6875, 0.625, 0.6875, 0.625, 0.75, 0.625, 0.6875, 0.625, 0.6875, 0.625, 0.6875, 0.625, 0.6875, 0.625, 0.75, 0.625, 0.75, 0.625, 0.75, 0.625, 0.75, 0.625, 0.6875, 0.625, 0.75, 0.625, 0.75, 0.625, 0.6875, 0.125, 0.625, 0.375, 0.625, 0.375, 0.6563, 0.125, 0.6562, 0.625, 0.625, 0.875, 0.625, 0.875, 0.6562, 0.625, 0.6562, 0.625, 0.625, 0.625, 0.6562, 0.625, 0.6562, 0.625, 0.625, 0.625, 0.625, 0.625, 0.6562, 0.625, 0.6562, 0.625, 0.625, 0.375, 0.625, 0.625, 0.625, 0.625, 0.6562, 0.375, 0.6562, 0.375, 0.6875, 0.375, 0.6562, 0.375, 0.6562, 0.375, 0.6875, 0.375, 0.6875, 0.375, 0.6563, 0.375, 0.6562, 0.375, 0.6875, 0.375, 0.6875, 0.0, 0.0, 0.375, 0.75, 0.375, 0.75])
me_cube_001.materials.append(mat_body)
me_cube_001.update()
me_cube_002 = bpy.data.meshes.new('Cube.002')
me_cube_002.from_pydata([(4.995, -10.07, -0.1123), (4.995, -10.07, 0.1123), (-3.691, 1.0, -0.5326), (-3.691, 1.0, 0.5326), (8.588, -8.201, -0.1123), (8.588, -8.201, 0.1123), (5.329, 1.0, -0.5326), (5.329, 1.0, 0.5326), (-4.583, 1.0, -0.2283), (4.312, -10.07, -0.04812), (4.312, -10.07, 0.04812), (-4.583, 1.0, 0.2283)], [], [(1, 3, 11, 10), (2, 3, 7, 6), (6, 7, 5, 4), (4, 5, 1, 0), (2, 6, 4, 0), (7, 3, 1, 5), (9, 10, 11, 8), (2, 0, 9, 8), (3, 2, 8, 11), (0, 1, 10, 9)])
me_cube_002.polygons.foreach_set('use_smooth', [True] * 10)
_k = set([(0, 4), (0, 9), (1, 5), (1, 10), (2, 6), (2, 8), (3, 7), (3, 11), (4, 5), (4, 6), (5, 7), (6, 7), (8, 9), (8, 11), (9, 10), (10, 11)])
me_cube_002.attributes.new('sharp_edge', 'BOOLEAN', 'EDGE').data.foreach_set('value', [ (min(e.vertices), max(e.vertices)) in _k for e in me_cube_002.edges])
_k = {(2, 6): 1.0, (3, 7): 1.0, (6, 7): 1.0, (4, 6): 1.0, (5, 7): 1.0, (4, 5): 1.0, (0, 4): 1.0, (1, 5): 1.0, (8, 9): 1.0, (9, 10): 1.0, (10, 11): 1.0, (8, 11): 1.0, (3, 11): 1.0, (1, 10): 1.0, (0, 9): 1.0, (2, 8): 1.0}
me_cube_002.attributes.new('crease_edge', 'FLOAT', 'EDGE').data.foreach_set('value', [_k.get((min(e.vertices), max(e.vertices)), 0.0) for e in me_cube_002.edges])
_uv = me_cube_002.uv_layers.new(name='UVMap')
_uv.uv.foreach_set('vector', [0.875, 0.75, 0.875, 0.5, 0.875, 0.5, 0.875, 0.75, 0.375, 0.25, 0.625, 0.25, 0.625, 0.5, 0.375, 0.5, 0.375, 0.5, 0.625, 0.5, 0.625, 0.75, 0.375, 0.75, 0.375, 0.75, 0.625, 0.75, 0.625, 1.0, 0.375, 1.0, 0.125, 0.5, 0.375, 0.5, 0.375, 0.75, 0.125, 0.75, 0.625, 0.5, 0.875, 0.5, 0.875, 0.75, 0.625, 0.75, 0.375, 0.0, 0.625, 0.0, 0.625, 0.25, 0.375, 0.25, 0.125, 0.5, 0.125, 0.75, 0.125, 0.75, 0.125, 0.5, 0.625, 0.25, 0.375, 0.25, 0.375, 0.25, 0.625, 0.25, 0.375, 1.0, 0.625, 1.0, 0.625, 1.0, 0.375, 1.0])
me_cube_002.materials.append(mat_body)
me_cube_002.update()
me_cylinder_001 = bpy.data.meshes.new('Cylinder.001')
me_cylinder_001.from_pydata([(4.686e-09, 0.491, -4.36), (0.0, 0.4928, 4.36), (0.09578, 0.4815, -4.36), (0.09614, 0.4833, 4.36), (0.1879, 0.4536, -4.36), (0.1886, 0.4553, 4.36), (0.2728, 0.4082, -4.36), (0.2738, 0.4098, 4.36), (0.3472, 0.3472, -4.36), (0.3485, 0.3485, 4.36), (0.4082, 0.2728, -4.36), (0.4098, 0.2738, 4.36), (0.4536, 0.1879, -4.36), (0.4553, 0.1886, 4.36), (0.4815, 0.09578, -4.36), (0.4833, 0.09614, 4.36), (0.491, -4.45e-08, -4.36), (0.4928, 0.0, 4.36), (0.4815, -0.09578, -4.36), (0.4833, -0.09614, 4.36), (0.4536, -0.1879, -4.36), (0.4553, -0.1886, 4.36), (0.4082, -0.2728, -4.36), (0.4098, -0.2738, 4.36), (0.3472, -0.3472, -4.36), (0.3485, -0.3485, 4.36), (0.2728, -0.4082, -4.36), (0.2738, -0.4098, 4.36), (0.1879, -0.4536, -4.36), (0.1886, -0.4553, 4.36), (0.09578, -0.4815, -4.36), (0.09614, -0.4833, 4.36), (4.686e-09, -0.491, -4.36), (0.0, -0.4928, 4.36), (-0.09578, -0.4815, -4.36), (-0.09614, -0.4833, 4.36), (-0.1879, -0.4536, -4.36), (-0.1886, -0.4553, 4.36), (-0.2728, -0.4082, -4.36), (-0.2738, -0.4098, 4.36), (-0.3472, -0.3472, -4.36), (-0.3485, -0.3485, 4.36), (-0.4082, -0.2728, -4.36), (-0.4098, -0.2738, 4.36), (-0.4536, -0.1879, -4.36), (-0.4553, -0.1886, 4.36), (-0.4815, -0.09578, -4.36), (-0.4833, -0.09614, 4.36), (-0.491, -4.45e-08, -4.36), (-0.4928, 0.0, 4.36), (-0.4815, 0.09578, -4.36), (-0.4833, 0.09614, 4.36), (-0.4536, 0.1879, -4.36), (-0.4553, 0.1886, 4.36), (-0.4082, 0.2728, -4.36), (-0.4098, 0.2738, 4.36), (-0.3472, 0.3472, -4.36), (-0.3485, 0.3485, 4.36), (-0.2728, 0.4082, -4.36), (-0.2738, 0.4098, 4.36), (-0.1879, 0.4536, -4.36), (-0.1886, 0.4553, 4.36), (-0.09578, 0.4815, -4.36), (-0.09614, 0.4833, 4.36), (0.1528, 0.7684, 4.36), (0.0, 0.7834, 4.36), (0.2998, 0.7238, 4.36), (0.4353, 0.6514, 4.36), (0.554, 0.554, 4.36), (0.6514, 0.4353, 4.36), (0.7238, 0.2998, 4.36), (0.7684, 0.1528, 4.36), (0.7834, 0.0, 4.36), (0.7684, -0.1528, 4.36), (0.7238, -0.2998, 4.36), (0.6514, -0.4353, 4.36), (0.554, -0.554, 4.36), (0.4353, -0.6514, 4.36), (0.2998, -0.7238, 4.36), (0.1528, -0.7684, 4.36), (0.0, -0.7834, 4.36), (-0.1528, -0.7684, 4.36), (-0.2998, -0.7238, 4.36), (-0.4353, -0.6514, 4.36), (-0.554, -0.554, 4.36), (-0.6514, -0.4353, 4.36), (-0.7238, -0.2998, 4.36), (-0.7684, -0.1528, 4.36), (-0.7834, 0.0, 4.36), (-0.7684, 0.1528, 4.36), (-0.7238, 0.2998, 4.36), (-0.6514, 0.4353, 4.36), (-0.554, 0.554, 4.36), (-0.4353, 0.6514, 4.36), (-0.2998, 0.7238, 4.36), (-0.1528, 0.7684, 4.36), (0.09614, 0.4833, 1.035), (-2.288e-06, 0.4928, 1.035), (0.1886, 0.4553, 1.035), (0.2738, 0.4098, 1.035), (0.3485, 0.3485, 1.035), (0.4098, 0.2738, 1.035), (0.4553, 0.1886, 1.035), (0.4833, 0.09614, 1.035), (0.4928, 0.0, 1.035), (0.4833, -0.09614, 1.035), (0.4553, -0.1886, 1.035), (0.4098, -0.2738, 1.035), (0.3485, -0.3485, 1.035), (0.2738, -0.4098, 1.035), (0.1886, -0.4553, 1.035), (0.09614, -0.4833, 1.035), (-2.288e-06, -0.4928, 1.035), (-0.09615, -0.4833, 1.035), (-0.1886, -0.4553, 1.035), (-0.2738, -0.4098, 1.035), (-0.3485, -0.3485, 1.035), (-0.4098, -0.2738, 1.035), (-0.4553, -0.1886, 1.035), (-0.4833, -0.09614, 1.035), (-0.4928, 0.0, 1.035), (-0.4833, 0.09614, 1.035), (-0.4553, 0.1886, 1.035), (-0.4098, 0.2738, 1.035), (-0.3485, 0.3485, 1.035), (-0.2738, 0.4098, 1.035), (-0.1886, 0.4553, 1.035), (-0.09615, 0.4833, 1.035)], [], [(0, 65, 64, 2), (2, 64, 66, 4), (4, 66, 67, 6), (6, 67, 68, 8), (8, 68, 69, 10), (10, 69, 70, 12), (12, 70, 71, 14), (14, 71, 72, 16), (16, 72, 73, 18), (18, 73, 74, 20), (20, 74, 75, 22), (22, 75, 76, 24), (24, 76, 77, 26), (26, 77, 78, 28), (28, 78, 79, 30), (30, 79, 80, 32), (32, 80, 81, 34), (34, 81, 82, 36), (36, 82, 83, 38), (38, 83, 84, 40), (40, 84, 85, 42), (42, 85, 86, 44), (44, 86, 87, 46), (46, 87, 88, 48), (48, 88, 89, 50), (50, 89, 90, 52), (52, 90, 91, 54), (54, 91, 92, 56), (56, 92, 93, 58), (58, 93, 94, 60), (23, 21, 106, 107), (60, 94, 95, 62), (62, 95, 65, 0), (0, 2, 4, 6, 8, 10, 12, 14, 16, 18, 20, 22, 24, 26, 28, 30, 32, 34, 36, 38, 40, 42, 44, 46, 48, 50, 52, 54, 56, 58, 60, 62), (1, 3, 64, 65), (3, 5, 66, 64), (5, 7, 67, 66), (7, 9, 68, 67), (9, 11, 69, 68), (11, 13, 70, 69), (13, 15, 71, 70), (15, 17, 72, 71), (17, 19, 73, 72), (19, 21, 74, 73), (21, 23, 75, 74), (23, 25, 76, 75), (25, 27, 77, 76), (27, 29, 78, 77), (29, 31, 79, 78), (31, 33, 80, 79), (33, 35, 81, 80), (35, 37, 82, 81), (37, 39, 83, 82), (39, 41, 84, 83), (41, 43, 85, 84), (43, 45, 86, 85), (45, 47, 87, 86), (47, 49, 88, 87), (49, 51, 89, 88), (51, 53, 90, 89), (53, 55, 91, 90), (55, 57, 92, 91), (57, 59, 93, 92), (59, 61, 94, 93), (61, 63, 95, 94), (63, 1, 65, 95), (96, 97, 127, 126, 125, 124, 123, 122, 121, 120, 119, 118, 117, 116, 115, 114, 113, 112, 111, 110, 109, 108, 107, 106, 105, 104, 103, 102, 101, 100, 99, 98), (51, 49, 120, 121), (25, 23, 107, 108), (53, 51, 121, 122), (27, 25, 108, 109), (55, 53, 122, 123), (29, 27, 109, 110), (3, 1, 97, 96), (57, 55, 123, 124), (31, 29, 110, 111), (5, 3, 96, 98), (59, 57, 124, 125), (33, 31, 111, 112), (7, 5, 98, 99), (61, 59, 125, 126), (35, 33, 112, 113), (9, 7, 99, 100), (63, 61, 126, 127), (37, 35, 113, 114), (11, 9, 100, 101), (1, 63, 127, 97), (39, 37, 114, 115), (13, 11, 101, 102), (41, 39, 115, 116), (15, 13, 102, 103), (43, 41, 116, 117), (17, 15, 103, 104), (45, 43, 117, 118), (19, 17, 104, 105), (47, 45, 118, 119), (21, 19, 105, 106), (49, 47, 119, 120)])
me_cylinder_001.polygons.foreach_set('use_smooth', [True] * 98)
_uv = me_cylinder_001.uv_layers.new(name='UVMap')
_uv.uv.foreach_set('vector', [1.0, 0.5, 1.0, 1.0, 0.9688, 1.0, 0.9688, 0.5, 0.9688, 0.5, 0.9688, 1.0, 0.9375, 1.0, 0.9375, 0.5, 0.9375, 0.5, 0.9375, 1.0, 0.9062, 1.0, 0.9062, 0.5, 0.9062, 0.5, 0.9062, 1.0, 0.875, 1.0, 0.875, 0.5, 0.875, 0.5, 0.875, 1.0, 0.8438, 1.0, 0.8438, 0.5, 0.8438, 0.5, 0.8438, 1.0, 0.8125, 1.0, 0.8125, 0.5, 0.8125, 0.5, 0.8125, 1.0, 0.7812, 1.0, 0.7812, 0.5, 0.7812, 0.5, 0.7812, 1.0, 0.75, 1.0, 0.75, 0.5, 0.75, 0.5, 0.75, 1.0, 0.7188, 1.0, 0.7188, 0.5, 0.7188, 0.5, 0.7188, 1.0, 0.6875, 1.0, 0.6875, 0.5, 0.6875, 0.5, 0.6875, 1.0, 0.6562, 1.0, 0.6562, 0.5, 0.6562, 0.5, 0.6562, 1.0, 0.625, 1.0, 0.625, 0.5, 0.625, 0.5, 0.625, 1.0, 0.5938, 1.0, 0.5938, 0.5, 0.5938, 0.5, 0.5938, 1.0, 0.5625, 1.0, 0.5625, 0.5, 0.5625, 0.5, 0.5625, 1.0, 0.5312, 1.0, 0.5312, 0.5, 0.5312, 0.5, 0.5312, 1.0, 0.5, 1.0, 0.5, 0.5, 0.5, 0.5, 0.5, 1.0, 0.4688, 1.0, 0.4688, 0.5, 0.4688, 0.5, 0.4688, 1.0, 0.4375, 1.0, 0.4375, 0.5, 0.4375, 0.5, 0.4375, 1.0, 0.4062, 1.0, 0.4062, 0.5, 0.4062, 0.5, 0.4062, 1.0, 0.375, 1.0, 0.375, 0.5, 0.375, 0.5, 0.375, 1.0, 0.3438, 1.0, 0.3438, 0.5, 0.3438, 0.5, 0.3438, 1.0, 0.3125, 1.0, 0.3125, 0.5, 0.3125, 0.5, 0.3125, 1.0, 0.2812, 1.0, 0.2812, 0.5, 0.2812, 0.5, 0.2812, 1.0, 0.25, 1.0, 0.25, 0.5, 0.25, 0.5, 0.25, 1.0, 0.2188, 1.0, 0.2188, 0.5, 0.2188, 0.5, 0.2188, 1.0, 0.1875, 1.0, 0.1875, 0.5, 0.1875, 0.5, 0.1875, 1.0, 0.1562, 1.0, 0.1562, 0.5, 0.1562, 0.5, 0.1562, 1.0, 0.125, 1.0, 0.125, 0.5, 0.125, 0.5, 0.125, 1.0, 0.09375, 1.0, 0.09375, 0.5, 0.09375, 0.5, 0.09375, 1.0, 0.0625, 1.0, 0.0625, 0.5, 0.3755, 0.1661, 0.3895, 0.1922, 0.3895, 0.1922, 0.3755, 0.1661, 0.0625, 0.5, 0.0625, 1.0, 0.03125, 1.0, 0.03125, 0.5, 0.03125, 0.5, 0.03125, 1.0, 0.0, 1.0, 0.0, 0.5, 0.75, 0.49, 0.7968, 0.4854, 0.8418, 0.4717, 0.8833, 0.4496, 0.9197, 0.4197, 0.9496, 0.3833, 0.9717, 0.3418, 0.9854, 0.2968, 0.99, 0.25, 0.9854, 0.2032, 0.9717, 0.1582, 0.9496, 0.1167, 0.9197, 0.08029, 0.8833, 0.05045, 0.8418, 0.02827, 0.7968, 0.01461, 0.75, 0.01, 0.7032, 0.01461, 0.6582, 0.02827, 0.6167, 0.05045, 0.5803, 0.08029, 0.5504, 0.1167, 0.5283, 0.1582, 0.5146, 0.2032, 0.51, 0.25, 0.5146, 0.2968, 0.5283, 0.3418, 0.5504, 0.3833, 0.5803, 0.4197, 0.6167, 0.4496, 0.6582, 0.4717, 0.7032, 0.4854, 0.25, 0.401, 0.2795, 0.3981, 0.2968, 0.4854, 0.25, 0.49, 0.2795, 0.3981, 0.3078, 0.3895, 0.3418, 0.4717, 0.2968, 0.4854, 0.3078, 0.3895, 0.3339, 0.3755, 0.3833, 0.4496, 0.3418, 0.4717, 0.3339, 0.3755, 0.3568, 0.3568, 0.4197, 0.4197, 0.3833, 0.4496, 0.3568, 0.3568, 0.3755, 0.3339, 0.4496, 0.3833, 0.4197, 0.4197, 0.3755, 0.3339, 0.3895, 0.3078, 0.4717, 0.3418, 0.4496, 0.3833, 0.3895, 0.3078, 0.3981, 0.2795, 0.4854, 0.2968, 0.4717, 0.3418, 0.3981, 0.2795, 0.401, 0.25, 0.49, 0.25, 0.4854, 0.2968, 0.401, 0.25, 0.3981, 0.2205, 0.4854, 0.2032, 0.49, 0.25, 0.3981, 0.2205, 0.3895, 0.1922, 0.4717, 0.1582, 0.4854, 0.2032, 0.3895, 0.1922, 0.3755, 0.1661, 0.4496, 0.1167, 0.4717, 0.1582, 0.3755, 0.1661, 0.3568, 0.1432, 0.4197, 0.08029, 0.4496, 0.1167, 0.3568, 0.1432, 0.3339, 0.1245, 0.3833, 0.05045, 0.4197, 0.08029, 0.3339, 0.1245, 0.3078, 0.1105, 0.3418, 0.02827, 0.3833, 0.05045, 0.3078, 0.1105, 0.2795, 0.1019, 0.2968, 0.01461, 0.3418, 0.02827, 0.2795, 0.1019, 0.25, 0.09903, 0.25, 0.01, 0.2968, 0.01461, 0.25, 0.09903, 0.2205, 0.1019, 0.2032, 0.01461, 0.25, 0.01, 0.2205, 0.1019, 0.1922, 0.1105, 0.1582, 0.02827, 0.2032, 0.01461, 0.1922, 0.1105, 0.1661, 0.1245, 0.1167, 0.05045, 0.1582, 0.02827, 0.1661, 0.1245, 0.1432, 0.1432, 0.08029, 0.08029, 0.1167, 0.05045, 0.1432, 0.1432, 0.1245, 0.1661, 0.05045, 0.1167, 0.08029, 0.08029, 0.1245, 0.1661, 0.1105, 0.1922, 0.02827, 0.1582, 0.05045, 0.1167, 0.1105, 0.1922, 0.1019, 0.2205, 0.01461, 0.2032, 0.02827, 0.1582, 0.1019, 0.2205, 0.09903, 0.25, 0.01, 0.25, 0.01461, 0.2032, 0.09903, 0.25, 0.1019, 0.2795, 0.01461, 0.2968, 0.01, 0.25, 0.1019, 0.2795, 0.1105, 0.3078, 0.02827, 0.3418, 0.01461, 0.2968, 0.1105, 0.3078, 0.1245, 0.3339, 0.05045, 0.3833, 0.02827, 0.3418, 0.1245, 0.3339, 0.1432, 0.3568, 0.08029, 0.4197, 0.05045, 0.3833, 0.1432, 0.3568, 0.1661, 0.3755, 0.1167, 0.4496, 0.08029, 0.4197, 0.1661, 0.3755, 0.1922, 0.3895, 0.1582, 0.4717, 0.1167, 0.4496, 0.1922, 0.3895, 0.2205, 0.3981, 0.2032, 0.4854, 0.1582, 0.4717, 0.2205, 0.3981, 0.25, 0.401, 0.25, 0.49, 0.2032, 0.4854, 0.2795, 0.3981, 0.25, 0.401, 0.2205, 0.3981, 0.1922, 0.3895, 0.1661, 0.3755, 0.1432, 0.3568, 0.1245, 0.3339, 0.1105, 0.3078, 0.1019, 0.2795, 0.09903, 0.25, 0.1019, 0.2205, 0.1105, 0.1922, 0.1245, 0.1661, 0.1432, 0.1432, 0.1661, 0.1245, 0.1922, 0.1105, 0.2205, 0.1019, 0.25, 0.09903, 0.2795, 0.1019, 0.3078, 0.1105, 0.3339, 0.1245, 0.3568, 0.1432, 0.3755, 0.1661, 0.3895, 0.1922, 0.3981, 0.2205, 0.401, 0.25, 0.3981, 0.2795, 0.3895, 0.3078, 0.3755, 0.3339, 0.3568, 0.3568, 0.3339, 0.3755, 0.3078, 0.3895, 0.1019, 0.2795, 0.09903, 0.25, 0.09903, 0.25, 0.1019, 0.2795, 0.3568, 0.1432, 0.3755, 0.1661, 0.3755, 0.1661, 0.3568, 0.1432, 0.1105, 0.3078, 0.1019, 0.2795, 0.1019, 0.2795, 0.1105, 0.3078, 0.3339, 0.1245, 0.3568, 0.1432, 0.3568, 0.1432, 0.3339, 0.1245, 0.1245, 0.3339, 0.1105, 0.3078, 0.1105, 0.3078, 0.1245, 0.3339, 0.3078, 0.1105, 0.3339, 0.1245, 0.3339, 0.1245, 0.3078, 0.1105, 0.2795, 0.3981, 0.25, 0.401, 0.25, 0.401, 0.2795, 0.3981, 0.1432, 0.3568, 0.1245, 0.3339, 0.1245, 0.3339, 0.1432, 0.3568, 0.2795, 0.1019, 0.3078, 0.1105, 0.3078, 0.1105, 0.2795, 0.1019, 0.3078, 0.3895, 0.2795, 0.3981, 0.2795, 0.3981, 0.3078, 0.3895, 0.1661, 0.3755, 0.1432, 0.3568, 0.1432, 0.3568, 0.1661, 0.3755, 0.25, 0.09903, 0.2795, 0.1019, 0.2795, 0.1019, 0.25, 0.09903, 0.3339, 0.3755, 0.3078, 0.3895, 0.3078, 0.3895, 0.3339, 0.3755, 0.1922, 0.3895, 0.1661, 0.3755, 0.1661, 0.3755, 0.1922, 0.3895, 0.2205, 0.1019, 0.25, 0.09903, 0.25, 0.09903, 0.2205, 0.1019, 0.3568, 0.3568, 0.3339, 0.3755, 0.3339, 0.3755, 0.3568, 0.3568, 0.2205, 0.3981, 0.1922, 0.3895, 0.1922, 0.3895, 0.2205, 0.3981, 0.1922, 0.1105, 0.2205, 0.1019, 0.2205, 0.1019, 0.1922, 0.1105, 0.3755, 0.3339, 0.3568, 0.3568, 0.3568, 0.3568, 0.3755, 0.3339, 0.25, 0.401, 0.2205, 0.3981, 0.2205, 0.3981, 0.25, 0.401, 0.1661, 0.1245, 0.1922, 0.1105, 0.1922, 0.1105, 0.1661, 0.1245, 0.3895, 0.3078, 0.3755, 0.3339, 0.3755, 0.3339, 0.3895, 0.3078, 0.1432, 0.1432, 0.1661, 0.1245, 0.1661, 0.1245, 0.1432, 0.1432, 0.3981, 0.2795, 0.3895, 0.3078, 0.3895, 0.3078, 0.3981, 0.2795, 0.1245, 0.1661, 0.1432, 0.1432, 0.1432, 0.1432, 0.1245, 0.1661, 0.401, 0.25, 0.3981, 0.2795, 0.3981, 0.2795, 0.401, 0.25, 0.1105, 0.1922, 0.1245, 0.1661, 0.1245, 0.1661, 0.1105, 0.1922, 0.3981, 0.2205, 0.401, 0.25, 0.401, 0.25, 0.3981, 0.2205, 0.1019, 0.2205, 0.1105, 0.1922, 0.1105, 0.1922, 0.1019, 0.2205, 0.3895, 0.1922, 0.3981, 0.2205, 0.3981, 0.2205, 0.3895, 0.1922, 0.09903, 0.25, 0.1019, 0.2205, 0.1019, 0.2205, 0.09903, 0.25])
me_cylinder_001.materials.append(mat_body)
me_cylinder_001.update()

# ---- objects
ob_cube = bpy.data.objects.new('Cube', me_cube)
ob_cylinder = bpy.data.objects.new('Cylinder', me_cylinder)
ob_cube_001 = bpy.data.objects.new('Cube.001', me_cube_001)
ob_cube_002 = bpy.data.objects.new('Cube.002', me_cube_002)
ob_cylinder_001 = bpy.data.objects.new('Cylinder.001', me_cylinder_001)
ob_empty = bpy.data.objects.new('Empty', None)

# ---- transforms, parenting, visibility, modifiers, constraints
ob_cube.location = (2.368, 0.0, 1.04)
ob_cube.rotation_euler = (0.0, -0.0, 3.142)
ob_cube.scale = (1.261, 1.0, 0.648)
ob_cube.lock_rotations_4d = False
ob_cube.empty_display_type = 'ARROWS'
ob_cube.lineart.crease_threshold = 0.0
ob_cylinder.location = (2.368, 0.0, 0.0)
ob_cylinder.rotation_euler = (-0.0, 1.571, 0.0)
ob_cylinder.scale = (1.141, 1.141, 5.197)
ob_cube_001.location = (3.042, 0.0, 0.0)
ob_cube_001.show_all_edges = True
_m = ob_cube_001.modifiers.new('Mirror', 'MIRROR')
_m.use_axis = (False, True, False)
_m.use_clip = True
_m = ob_cube_001.modifiers.new('Auto Smooth', 'NODES')
_m.node_group = ng_auto_smooth
_gi = [s.identifier for s in ng_auto_smooth.interface.items_tree if s.item_type == 'SOCKET' and s.in_out == 'INPUT']
_m[_gi[1]] = 1.047  # Angle
ob_cube_002.location = (8.681, -4.429, 0.0)
ob_cube_002.show_all_edges = True
_m = ob_cube_002.modifiers.new('Mirror', 'MIRROR')
_m.use_axis = (False, True, False)
_m.mirror_object = ob_empty
_m = ob_cube_002.modifiers.new('Auto Smooth', 'NODES')
_m.node_group = ng_auto_smooth
_gi = [s.identifier for s in ng_auto_smooth.interface.items_tree if s.item_type == 'SOCKET' and s.in_out == 'INPUT']
_m[_gi[1]] = 1.047  # Angle
ob_cylinder_001.location = (18.25, 1.207, 0.0)
ob_cylinder_001.rotation_euler = (-0.0, 1.571, 0.0)
ob_cylinder_001.scale = (1.242, 1.242, 1.242)
ob_cylinder_001.show_all_edges = True
_m = ob_cylinder_001.modifiers.new('Mirror', 'MIRROR')
_m.use_axis = (False, True, False)
_m.mirror_object = ob_empty
_m = ob_cylinder_001.modifiers.new('Auto Smooth', 'NODES')
_m.node_group = ng_auto_smooth
_gi = [s.identifier for s in ng_auto_smooth.interface.items_tree if s.item_type == 'SOCKET' and s.in_out == 'INPUT']
_m[_gi[1]] = 1.047  # Angle
ob_empty.location = (0.0, 0.0, 0.0)

# ---- collection membership
col_collection.objects.link(ob_cube)
col_collection.objects.link(ob_cylinder)
col_collection.objects.link(ob_cube_001)
col_collection.objects.link(ob_cube_002)
col_collection.objects.link(ob_cylinder_001)
col_collection.objects.link(ob_empty)

# ---- scene / render settings (as saved in the file)
scene.frame_start = 1; scene.frame_end = 250; scene.frame_set(1)
scene.render.engine = 'BLENDER_EEVEE_NEXT'
scene.cycles.sampling_pattern = 'TABULATED_SOBOL'
scene.view_settings.view_transform = 'Filmic'
bpy.context.view_layer.update()

# ---- added for rendering (the .blend has no active camera and no usable light): camera, sun
cam_auto = bpy.data.cameras.new('AutoCamera')
cam_auto.lens = 50.0
cam_auto.sensor_width = 36.0
cam_auto.clip_end = 1000.0
ob_auto_camera = bpy.data.objects.new('AutoCamera', cam_auto)
scene.collection.objects.link(ob_auto_camera)
ob_auto_camera.location = (49.8283, -47.2685, 32.182)
ob_auto_camera.rotation_euler = (1.09748, -7.21219e-08, 0.694738)
scene.camera = ob_auto_camera
light_auto_sun = bpy.data.lights.new('AutoSun', 'SUN')
light_auto_sun.energy = 3.0
light_auto_sun.angle = 0.0523599
ob_auto_sun = bpy.data.objects.new('AutoSun', light_auto_sun)
scene.collection.objects.link(ob_auto_sun)
ob_auto_sun.rotation_euler = (0.872665, 0.174533, 0.523599)
bpy.context.view_layer.update()
